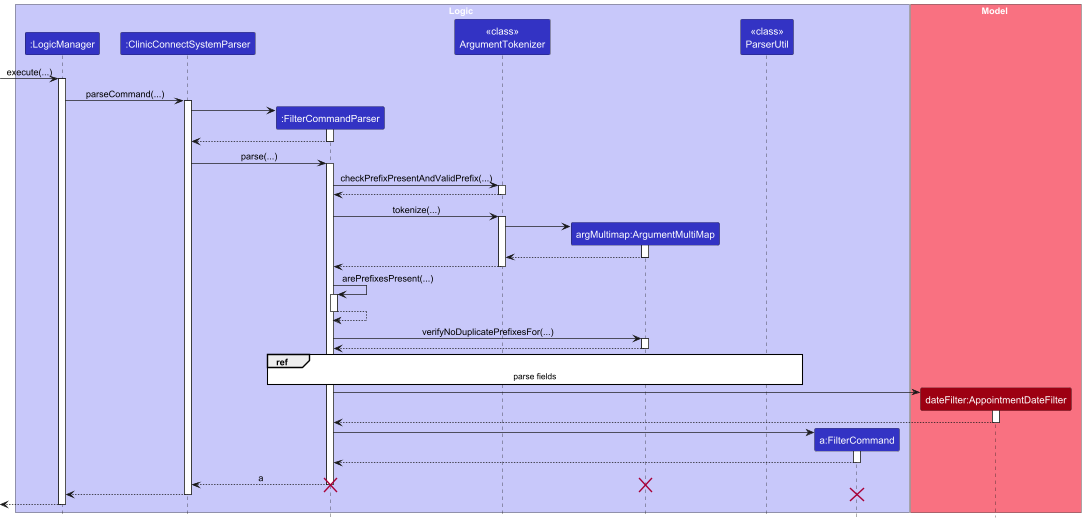

The diagram above was rendered by PlantUML. Its source (embedded in the PNG):
@startuml
!include style.puml
skinparam ArrowFontStyle plain

box Logic LOGIC_COLOR_T1
participant ":LogicManager" as LogicManager LOGIC_COLOR
participant ":ClinicConnectSystemParser" as ClinicConnectSystemParser LOGIC_COLOR
participant ":FilterCommandParser" as FilterCommandParser LOGIC_COLOR
participant "<<class>>\nArgumentTokenizer" as ArgumentTokenizer LOGIC_COLOR
participant "argMultimap:ArgumentMultiMap" as ArgumentMultiMap LOGIC_COLOR
participant "<<class>>\nParserUtil" as ParserUtil LOGIC_COLOR
participant "a:FilterCommand" as FilterCommand LOGIC_COLOR
end box

box Model MODEL_COLOR_T1
participant "dateFilter:AppointmentDateFilter" as AppointmentDateFilter MODEL_COLOR
end box
[-> LogicManager : execute(...)
activate LogicManager

LogicManager -> ClinicConnectSystemParser : parseCommand(...)
activate ClinicConnectSystemParser

create FilterCommandParser
ClinicConnectSystemParser -> FilterCommandParser
activate FilterCommandParser                               

FilterCommandParser --> ClinicConnectSystemParser
deactivate FilterCommandParser

ClinicConnectSystemParser -> FilterCommandParser : parse(...)
activate FilterCommandParser

FilterCommandParser -> ArgumentTokenizer : checkPrefixPresentAndValidPrefix(...)
activate ArgumentTokenizer

ArgumentTokenizer --> FilterCommandParser
deactivate ArgumentTokenizer

FilterCommandParser -> ArgumentTokenizer : tokenize(...)
activate ArgumentTokenizer

create ArgumentMultiMap
ArgumentTokenizer -> ArgumentMultiMap
activate ArgumentMultiMap

ArgumentMultiMap --> ArgumentTokenizer
deactivate ArgumentMultiMap

ArgumentTokenizer --> FilterCommandParser
deactivate ArgumentTokenizer

FilterCommandParser -> FilterCommandParser : arePrefixesPresent(...)
activate FilterCommandParser

FilterCommandParser --> FilterCommandParser
deactivate FilterCommandParser

FilterCommandParser -> ArgumentMultiMap : verifyNoDuplicatePrefixesFor(...)
activate ArgumentMultiMap

ArgumentMultiMap --> FilterCommandParser
deactivate ArgumentMultiMap

<style>
Reference {
  BackgroundColor White
}
</style>
ref over FilterCommandParser, ParserUtil : parse fields

create AppointmentDateFilter
FilterCommandParser -> AppointmentDateFilter
activate AppointmentDateFilter

AppointmentDateFilter --> FilterCommandParser
deactivate AppointmentDateFilter

create FilterCommand
FilterCommandParser -> FilterCommand
activate FilterCommand

FilterCommand --> FilterCommandParser
deactivate FilterCommand

FilterCommandParser --> ClinicConnectSystemParser : a
deactivate FilterCommandParser
destroy FilterCommandParser
destroy ArgumentMultiMap

ClinicConnectSystemParser --> LogicManager
deactivate ClinicConnectSystemParser

destroy FilterCommand
[<--LogicManager
deactivate LogicManager
@enduml